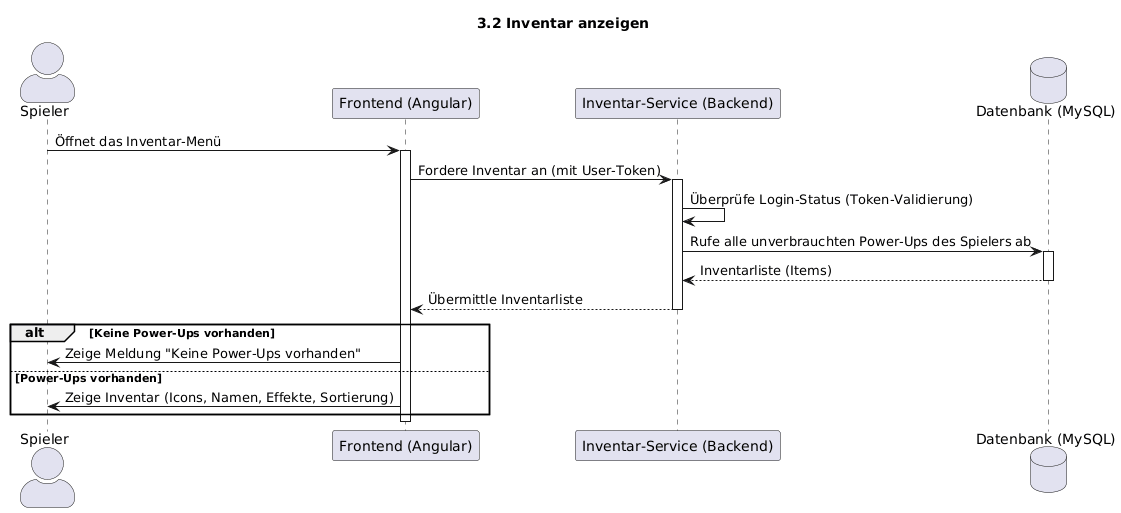

The diagram above was rendered by PlantUML. Its source (embedded in the PNG):
@startuml
' Titel: Sequenzdiagramm für 3.2 Inventar anzeigen
title 3.2 Inventar anzeigen

skinparam sequenceActorStyle awesome

actor "Spieler" as user
participant "Frontend (Angular)" as frontend
participant "Inventar-Service (Backend)" as backend
database "Datenbank (MySQL)" as db

user -> frontend: Öffnet das Inventar-Menü
activate frontend

frontend -> backend: Fordere Inventar an (mit User-Token)
activate backend

backend -> backend: Überprüfe Login-Status (Token-Validierung)
' Annahme: Token ist gültig (Happy Path)

backend -> db: Rufe alle unverbrauchten Power-Ups des Spielers ab
activate db
db --> backend: Inventarliste (Items)
deactivate db

backend --> frontend: Übermittle Inventarliste
deactivate backend

alt Keine Power-Ups vorhanden
frontend -> user: Zeige Meldung "Keine Power-Ups vorhanden"
else Power-Ups vorhanden
frontend -> user: Zeige Inventar (Icons, Namen, Effekte, Sortierung)
end

deactivate frontend
@enduml